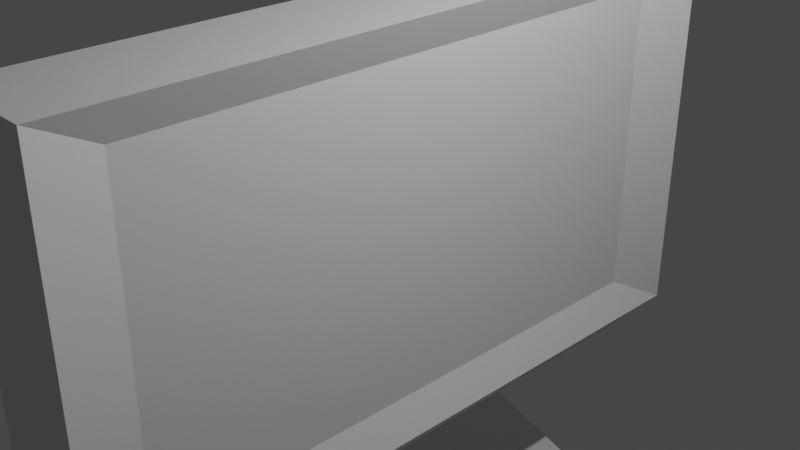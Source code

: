 # Source: monitor.blend  (saved by Blender 3.3.6; exported with 4.5.12 LTS)
import bpy
from mathutils import Matrix  # noqa: F401  (used for matrix-valued properties, if any)

bpy.ops.wm.read_factory_settings(use_empty=True)
scene = bpy.context.scene
scene.name = 'Scene'

# ---- collections
col_collection = bpy.data.collections.new('Collection'); scene.collection.children.link(col_collection)

# ---- materials (node trees are filled in below, after node groups)
mat_material = bpy.data.materials.new('Material')
mat_material.alpha_threshold = 0.0
mat_material.use_transparent_shadow = False
mat_material.roughness = 0.5
mat_material.line_color = (0.0, 0.0, 0.0, 1.0)

# ---- material node trees
mat_material.use_nodes = True; mat_material.node_tree.nodes.clear()
_N = mat_material.node_tree.nodes; _L = mat_material.node_tree.links
n0 = _N.new('ShaderNodeOutputMaterial'); n0.name = 'Material Output'; n0.location = (300, 300)
n1 = _N.new('ShaderNodeBsdfPrincipled'); n1.name = 'Principled BSDF'; n1.location = (10, 300)
n1.distribution = 'GGX'
n1.subsurface_method = 'RANDOM_WALK_SKIN'
n1.inputs[3].default_value = 1.45
n1.inputs[27].default_value = (0.0, 0.0, 0.0, 1.0)
n1.inputs[28].default_value = 1.0
_L.new(n1.outputs[0], n0.inputs[0])
n0.is_active_output = True

# ---- world
world_world = bpy.data.worlds.new('World'); scene.world = world_world
world_world.use_nodes = True; world_world.node_tree.nodes.clear()
_N = world_world.node_tree.nodes; _L = world_world.node_tree.links
n0 = _N.new('ShaderNodeOutputWorld'); n0.name = 'World Output'; n0.location = (300, 300)
n1 = _N.new('ShaderNodeBackground'); n1.name = 'Background'; n1.location = (10, 300)
n1.inputs[0].default_value = (0.05088, 0.05088, 0.05088, 1.0)
_L.new(n1.outputs[0], n0.inputs[0])
n0.is_active_output = True
world_world.color = (0.05088, 0.05088, 0.05088)
world_world.use_sun_shadow = False
world_world.sun_shadow_jitter_overblur = 0.0

# ---- cameras
cam_camera = bpy.data.cameras.new('Camera')
cam_camera.clip_end = 100.0
cam_camera.ortho_scale = 7.314

# ---- lights
light_light = bpy.data.lights.new('Light', 'POINT')
light_light.transmission_factor = 0.0
light_light.energy = 1000.0
light_light.shadow_soft_size = 0.1
light_light.shadow_maximum_resolution = 0.006
light_light.use_absolute_resolution = True

# ---- meshes
me_cube = bpy.data.meshes.new('Cube')
me_cube.from_pydata([(0.8225, 1.0, 1.0), (0.547, 0.8225, 0.8225), (0.547, 0.8225, -0.8225), (0.8225, 1.0, -1.0), (0.547, -0.8225, 0.8225), (0.8225, -1.0, 1.0), (0.547, -0.8225, -0.8225), (0.8225, -1.0, -1.0), (0.6439, -0.8039, -1.077), (0.6439, 0.8039, -1.077), (0.1766, -0.544, -1.168), (0.1766, 0.544, -1.168), (-1.973, 0.6352, 0.2543), (-0.9158, 1.0, 1.0), (-1.973, 0.6352, -1.035), (-0.9158, 1.0, -1.0), (-0.9158, -1.0, 1.0), (-1.973, -0.6352, 0.2543), (-1.973, -0.6352, -1.035), (-0.9158, -1.0, -1.0), (-1.972, 0.5375, -1.073), (-0.9141, 0.8051, -1.077), (-0.9141, -0.8051, -1.077), (-1.972, -0.5375, -1.073), (-1.972, 0.3674, -1.133), (-0.9077, 0.544, -1.168), (-1.972, -0.3674, -1.133), (-0.9077, -0.544, -1.168), (-2.836, -0.2714, 0.2542), (-2.836, -0.2714, -1.035), (-2.836, 0.2714, -1.035), (-2.836, 0.2714, 0.2542), (-2.835, -0.2297, -1.073), (-2.835, 0.2297, -1.073), (-2.835, -0.157, -1.133), (-2.835, 0.157, -1.133), (-2.836, 0.2714, -0.3903), (-2.836, -0.2714, -0.3903), (-3.833, -0.2714, -0.3905), (-3.832, -0.2714, -1.035), (-3.832, -0.2297, -1.074), (-3.832, 0.2297, -1.074), (-3.832, 0.2714, -1.035), (-3.832, -0.157, -1.133), (-3.832, 0.157, -1.133), (-3.833, 0.2714, -0.3905), (-4.047, -0.157, -2.088), (-4.047, 0.157, -2.088), (-5.044, -0.157, -2.088), (-5.044, 0.157, -2.088), (0.3987, -0.157, -2.087), (0.3987, 0.157, -2.087), (0.399, -0.157, -2.309), (0.399, 0.157, -2.309), (-5.545, -0.157, -2.088), (-5.545, 0.157, -2.088), (-5.545, -0.157, -2.31), (-5.545, 0.157, -2.31), (-5.044, 0.9718, -2.088), (-4.047, 0.9718, -2.088), (-5.044, 0.9718, -2.31), (-4.047, 0.9718, -2.309), (0.3987, 0.768, -2.087), (0.399, 0.768, -2.309), (-5.545, 0.9718, -2.31), (-5.545, 0.9718, -2.088), (-4.047, -0.9718, -2.071), (-4.047, -0.9718, -2.309), (-5.044, -0.9718, -2.31), (0.399, -0.768, -2.309), (0.3987, -0.768, -2.087), (-5.545, -0.9718, -2.088), (-5.545, -0.9718, -2.31)], [], [(8, 10, 11, 9, 3, 7), (7, 19, 22, 27, 10, 8), (15, 13, 0, 3), (2, 1, 4, 6), (1, 2, 3, 0), (5, 7, 6, 4), (0, 5, 4, 1), (7, 3, 2, 6), (15, 3, 9, 11, 25, 21), (0, 13, 16, 5), (7, 5, 16, 19), (19, 16, 17, 18), (13, 15, 14, 12), (16, 13, 12, 17), (33, 35, 44, 41, 42, 30), (26, 23, 18, 29, 32, 34), (59, 62, 63, 61), (34, 43, 48, 46), (15, 21, 25, 24, 20, 14), (36, 30, 42, 45), (17, 12, 31, 28), (12, 14, 30, 36, 31), (18, 17, 28, 37, 29), (18, 23, 26, 27, 22, 19), (14, 20, 24, 35, 33, 30), (39, 38, 45, 42, 41, 44, 43, 40), (36, 37, 28, 31), (35, 34, 46, 47), (32, 29, 39, 40, 43, 34), (43, 44, 49, 48), (29, 37, 38, 39), (37, 36, 45, 38), (44, 35, 47, 49), (25, 11, 10, 27, 26, 34, 35, 24), (60, 61, 63, 53, 52, 69, 67, 68, 72, 56, 57, 64), (59, 61, 60, 64, 65, 58), (68, 67, 66, 71, 72), (59, 58, 65, 55, 54, 71, 66, 70, 50, 51, 62), (66, 67, 69, 70), (55, 65, 64, 57, 56, 72, 71, 54), (46, 48, 49, 47), (51, 50, 70, 69, 52, 53, 63, 62)])
_uv = me_cube.uv_layers.new(name='UVMap')
_uv.uv.foreach_set('vector', [0.3528, 0.75, 0.3528, 0.75, 0.3528, 0.5, 0.3528, 0.5, 0.3528, 0.5, 0.3528, 0.75, 0.375, 0.7722, 0.375, 0.9895, 0.375, 0.987, 0.375, 0.9836, 0.375, 0.7722, 0.375, 0.7722, 0.375, 0.2605, 0.625, 0.2605, 0.625, 0.4778, 0.375, 0.4778, 0.3972, 0.5222, 0.6028, 0.5222, 0.6028, 0.7278, 0.3972, 0.7278, 0.6028, 0.5222, 0.3972, 0.5222, 0.375, 0.4778, 0.625, 0.4778, 0.625, 0.7722, 0.375, 0.7722, 0.3972, 0.7278, 0.6028, 0.7278, 0.6472, 0.5, 0.6472, 0.75, 0.6028, 0.7278, 0.6028, 0.5222, 0.3528, 0.75, 0.3528, 0.5, 0.3972, 0.5222, 0.3972, 0.7278, 0.375, 0.2605, 0.375, 0.4778, 0.375, 0.4778, 0.375, 0.4778, 0.375, 0.2664, 0.375, 0.263, 0.6472, 0.5, 0.8645, 0.5, 0.8645, 0.75, 0.6472, 0.75, 0.375, 0.7722, 0.625, 0.7722, 0.625, 0.9895, 0.375, 0.9895, 0.375, 0.0, 0.625, 0.0, 0.6146, 0.01048, 0.3845, 0.004912, 0.625, 0.2605, 0.375, 0.2605, 0.3845, 0.2451, 0.6146, 0.2395, 0.625, 0.0, 0.625, 0.25, 0.6146, 0.2395, 0.6146, 0.01048, 0.3836, 0.2426, 0.3823, 0.2352, 0.3823, 0.2352, 0.3836, 0.2426, 0.3845, 0.2451, 0.3845, 0.2451, 0.3823, 0.01476, 0.3836, 0.007391, 0.3845, 0.004912, 0.3845, 0.004912, 0.3836, 0.007391, 0.3823, 0.01476, 0.3823, 0.2352, 0.3823, 0.2352, 0.3823, 0.2352, 0.3823, 0.2352, 0.3823, 0.01476, 0.3823, 0.01476, 0.3823, 0.01476, 0.3823, 0.01476, 0.375, 0.2605, 0.375, 0.263, 0.375, 0.2664, 0.3823, 0.2352, 0.3836, 0.2426, 0.3845, 0.2451, 0.4996, 0.2423, 0.3845, 0.2451, 0.3845, 0.2451, 0.4996, 0.2423, 0.6146, 0.01048, 0.6146, 0.2395, 0.6146, 0.2395, 0.6146, 0.01048, 0.6146, 0.2395, 0.3845, 0.2451, 0.3845, 0.2451, 0.4996, 0.2423, 0.6146, 0.2395, 0.3845, 0.004912, 0.6146, 0.01048, 0.6146, 0.01048, 0.4996, 0.007695, 0.3845, 0.004912, 0.3845, 0.004912, 0.3836, 0.007391, 0.3823, 0.01476, 0.375, 0.0, 0.375, 0.0, 0.375, 0.0, 0.3845, 0.2451, 0.3836, 0.2426, 0.3823, 0.2352, 0.3823, 0.2352, 0.3836, 0.2426, 0.3845, 0.2451, 0.3845, 0.004912, 0.4996, 0.007695, 0.4996, 0.2423, 0.3845, 0.2451, 0.3836, 0.2426, 0.3823, 0.2352, 0.3823, 0.01476, 0.3836, 0.007391, 0.4996, 0.2423, 0.4996, 0.007695, 0.6146, 0.01048, 0.6146, 0.2395, 0.3823, 0.2352, 0.3823, 0.01476, 0.3823, 0.01476, 0.3823, 0.2352, 0.3836, 0.007391, 0.3845, 0.004912, 0.3845, 0.004912, 0.3836, 0.007391, 0.3823, 0.01476, 0.3823, 0.01476, 0.3823, 0.01476, 0.3823, 0.2352, 0.3823, 0.2352, 0.3823, 0.01476, 0.3845, 0.004912, 0.4996, 0.007695, 0.4996, 0.007695, 0.3845, 0.004912, 0.4996, 0.007695, 0.4996, 0.2423, 0.4996, 0.2423, 0.4996, 0.007695, 0.3823, 0.2352, 0.3823, 0.2352, 0.3823, 0.2352, 0.3823, 0.2352, 0.1414, 0.5, 0.3528, 0.5, 0.3528, 0.75, 0.375, 0.0, 0.3823, 0.01476, 0.3823, 0.01476, 0.3823, 0.2352, 0.3823, 0.2352, 0.3823, 0.2352, 0.3823, 0.2352, 0.3823, 0.2352, 0.3823, 0.2352, 0.3823, 0.01476, 0.3823, 0.01476, 0.3823, 0.01476, 0.3823, 0.01476, 0.3823, 0.01476, 0.3823, 0.01476, 0.3823, 0.2352, 0.3823, 0.2352, 0.3823, 0.2352, 0.3823, 0.2352, 0.3823, 0.2352, 0.3823, 0.2352, 0.3823, 0.2352, 0.3823, 0.2352, 0.3823, 0.01476, 0.3823, 0.01476, 0.0, 0.0, 0.3823, 0.01476, 0.3823, 0.01476, 0.3823, 0.2352, 0.3823, 0.2352, 0.3823, 0.2352, 0.3823, 0.2352, 0.3823, 0.01476, 0.3823, 0.01476, 0.0, 0.0, 0.3823, 0.01476, 0.3823, 0.01476, 0.3823, 0.2352, 0.3823, 0.2352, 0.0, 0.0, 0.3823, 0.01476, 0.3823, 0.01476, 0.3823, 0.01476, 0.3823, 0.2352, 0.3823, 0.2352, 0.3823, 0.2352, 0.3823, 0.2352, 0.3823, 0.01476, 0.3823, 0.01476, 0.3823, 0.01476, 0.3823, 0.01476, 0.3823, 0.01476, 0.3823, 0.01476, 0.3823, 0.2352, 0.3823, 0.2352, 0.3823, 0.2352, 0.3823, 0.01476, 0.3823, 0.01476, 0.3823, 0.01476, 0.3823, 0.01476, 0.3823, 0.2352, 0.3823, 0.2352, 0.3823, 0.2352])
me_cube.materials.append(mat_material)
me_cube.use_mirror_vertex_groups = False
me_cube.update()

# ---- objects
ob_cube = bpy.data.objects.new('Cube', me_cube)
ob_light = bpy.data.objects.new('Light', light_light)
ob_camera = bpy.data.objects.new('Camera', cam_camera)

# ---- transforms, parenting, visibility, modifiers, constraints
ob_cube.location = (0.0, 0.0, 0.0)
ob_cube.scale = (0.6955, 4.037, 2.257)
ob_cube.lock_rotations_4d = False
ob_cube.empty_display_type = 'ARROWS'
ob_cube.lineart.crease_threshold = 0.0
ob_light.location = (4.076, 1.005, 5.904)
ob_light.rotation_euler = (0.6503, 0.05522, 1.866)
ob_light.lock_rotations_4d = False
ob_light.empty_display_type = 'ARROWS'
ob_light.color = (0.0, 0.0, 0.0, 0.0)
ob_light.lineart.crease_threshold = 0.0
ob_camera.location = (7.359, -6.926, 4.958)
ob_camera.rotation_euler = (1.109, 0.0, 0.8149)
ob_camera.lock_rotations_4d = False
ob_camera.empty_display_type = 'ARROWS'
ob_camera.color = (0.0, 0.0, 0.0, 0.0)
ob_camera.display_type = 'WIRE'
ob_camera.lineart.crease_threshold = 0.0

# ---- collection membership
col_collection.objects.link(ob_cube)
col_collection.objects.link(ob_light)
col_collection.objects.link(ob_camera)

# ---- scene / render settings (as saved in the file)
scene.camera = ob_camera
scene.frame_start = 1; scene.frame_end = 250; scene.frame_set(1)
scene.render.engine = 'BLENDER_EEVEE_NEXT'
scene.cycles.sampling_pattern = 'TABULATED_SOBOL'
scene.cycles.use_light_tree = False
scene.view_settings.view_transform = 'Filmic'
bpy.context.view_layer.update()
